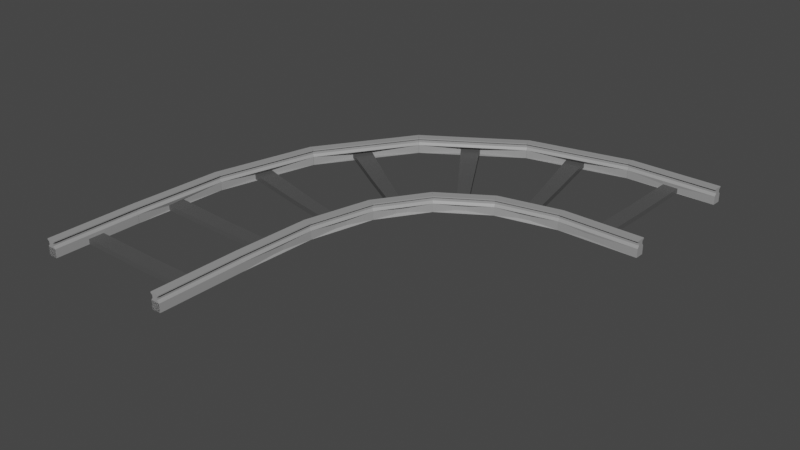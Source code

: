 # Source: RailCurve.blend  (saved by Blender 2.81.16; exported with 4.5.12 LTS)
import bpy
from mathutils import Matrix  # noqa: F401  (used for matrix-valued properties, if any)

bpy.ops.wm.read_factory_settings(use_empty=True)
scene = bpy.context.scene
scene.name = 'Scene'

# ---- collections
col_collection = bpy.data.collections.new('Collection'); scene.collection.children.link(col_collection)

# ---- materials (node trees are filled in below, after node groups)
mat_wood = bpy.data.materials.new('Wood')
mat_wood.use_transparent_shadow = False
mat_metal = bpy.data.materials.new('Metal')
mat_metal.use_transparent_shadow = False

# ---- material node trees
mat_wood.use_nodes = True; mat_wood.node_tree.nodes.clear()
_N = mat_wood.node_tree.nodes; _L = mat_wood.node_tree.links
n0 = _N.new('ShaderNodeOutputMaterial'); n0.name = 'Material Output'; n0.location = (300, 300)
n1 = _N.new('ShaderNodeBsdfPrincipled'); n1.name = 'Principled BSDF'; n1.location = (10, 300)
n1.distribution = 'GGX'
n1.subsurface_method = 'BURLEY'
n1.inputs[0].default_value = (0.08353, 0.08353, 0.08353, 1.0)
n1.inputs[3].default_value = 1.45
n1.inputs[27].default_value = (0.0, 0.0, 0.0, 1.0)
n1.inputs[28].default_value = 1.0
_L.new(n1.outputs[0], n0.inputs[0])
n0.is_active_output = True
mat_metal.use_nodes = True; mat_metal.node_tree.nodes.clear()
_N = mat_metal.node_tree.nodes; _L = mat_metal.node_tree.links
n0 = _N.new('ShaderNodeOutputMaterial'); n0.name = 'Material Output'; n0.location = (300, 300)
n1 = _N.new('ShaderNodeBsdfPrincipled'); n1.name = 'Principled BSDF'; n1.location = (10, 300)
n1.distribution = 'GGX'
n1.subsurface_method = 'BURLEY'
n1.inputs[0].default_value = (0.3185, 0.3185, 0.3185, 1.0)
n1.inputs[3].default_value = 1.45
n1.inputs[27].default_value = (0.0, 0.0, 0.0, 1.0)
n1.inputs[28].default_value = 1.0
_L.new(n1.outputs[0], n0.inputs[0])
n0.is_active_output = True

# ---- world
world_world = bpy.data.worlds.new('World'); scene.world = world_world
world_world.use_nodes = True; world_world.node_tree.nodes.clear()
_N = world_world.node_tree.nodes; _L = world_world.node_tree.links
n0 = _N.new('ShaderNodeOutputWorld'); n0.name = 'World Output'; n0.location = (300, 300)
n1 = _N.new('ShaderNodeBackground'); n1.name = 'Background'; n1.location = (10, 300)
n1.inputs[0].default_value = (0.05088, 0.05088, 0.05088, 1.0)
_L.new(n1.outputs[0], n0.inputs[0])
n0.is_active_output = True
world_world.color = (0.05088, 0.05088, 0.05088)
world_world.use_sun_shadow = False
world_world.sun_shadow_jitter_overblur = 0.0

# ---- meshes
me_cube_005 = bpy.data.meshes.new('Cube.005')
me_cube_005.from_pydata([(-4.581, -2.608, -0.1404), (-4.581, -2.608, 0.471), (-5.241, -2.608, -0.1404), (-5.241, -2.608, 0.471), (-4.581, -0.2196, -0.1258), (-4.581, -0.2196, 0.225), (-4.581, 0.8762, -0.1258), (-4.581, 0.8762, 0.225), (-5.241, 0.8762, -0.01009), (-5.241, -0.2196, -0.01009), (-5.241, -0.2196, 0.3407), (-5.241, 0.8762, 0.3407), (-4.582, 3.579, -0.1373), (-4.581, -2.608, -0.1404), (-4.581, -2.608, 0.471), (-4.582, 3.579, 0.4708), (-5.239, 3.585, -0.1373), (-5.241, -2.608, -0.1404), (-5.241, -2.608, 0.471), (-5.239, 3.585, 0.4708), (-4.581, -2.608, 1.006), (-4.582, 3.579, 1.003), (-5.241, -2.608, 1.006), (-5.239, 3.585, 1.003), (-4.582, 3.579, 0.9285), (-4.582, 3.579, 0.4698), (-5.239, 3.585, 0.4698), (-5.239, 3.585, 0.9279), (-4.581, -2.608, 0.9312), (-4.581, -2.608, 0.47), (-5.241, -2.608, 0.9306), (-5.241, -2.608, 0.47), (-4.716, 3.58, 0.8255), (-4.716, 3.58, 0.6482), (-5.105, 3.584, 0.6482), (-5.105, 3.584, 0.8255), (-4.715, -2.608, 0.8276), (-4.715, -2.608, 0.6493), (-5.106, -2.608, 0.8276), (-5.106, -2.608, 0.6493), (4.581, -2.608, -0.1404), (4.581, -2.608, 0.471), (5.241, -2.608, -0.1404), (5.241, -2.608, 0.471), (4.581, -0.2196, -0.1258), (4.581, -0.2196, 0.225), (4.581, 0.8762, -0.1258), (4.581, 0.8762, 0.225), (5.241, 0.8762, -0.01009), (5.241, -0.2196, -0.01009), (5.241, -0.2196, 0.3407), (5.241, 0.8762, 0.3407), (4.582, 3.574, -0.1388), (4.581, -2.608, -0.1404), (4.581, -2.608, 0.471), (4.582, 3.574, 0.4709), (5.24, 3.586, -0.1388), (5.241, -2.608, -0.1404), (5.241, -2.608, 0.471), (5.24, 3.586, 0.4709), (4.581, -2.608, 1.006), (4.582, 3.574, 1.004), (5.241, -2.608, 1.006), (5.24, 3.586, 1.004), (4.582, 3.574, 0.9298), (4.582, 3.574, 0.4699), (5.24, 3.586, 0.4699), (5.24, 3.586, 0.9292), (4.581, -2.608, 0.9312), (4.581, -2.608, 0.47), (5.241, -2.608, 0.9306), (5.241, -2.608, 0.47), (4.716, 3.576, 0.8266), (4.716, 3.576, 0.6487), (5.106, 3.583, 0.6487), (5.106, 3.583, 0.8266), (4.715, -2.608, 0.8276), (4.715, -2.608, 0.6493), (5.106, -2.608, 0.8276), (5.106, -2.608, 0.6493), (0.0, -0.2196, -0.1754), (0.0, -0.2196, 0.1754), (0.0, 0.8762, -0.1754), (0.0, 0.8762, 0.1754)], [], [(1, 0, 2, 3), (4, 5, 14, 13), (6, 7, 83, 82), (80, 81, 5, 4), (6, 82, 80, 4), (83, 7, 5, 81), (9, 10, 11, 8), (9, 8, 16, 17), (7, 6, 12, 15), (11, 10, 18, 19), (15, 12, 16, 19), (13, 14, 18, 17), (12, 13, 17, 16), (8, 11, 19, 16), (10, 9, 17, 18), (5, 7, 15, 14), (6, 4, 13, 12), (30, 28, 20, 22), (28, 24, 21, 20), (24, 27, 23, 21), (20, 21, 23, 22), (27, 30, 22, 23), (19, 18, 31, 26), (31, 29, 37, 39), (15, 19, 26, 25), (30, 27, 35, 38), (14, 15, 25, 29), (27, 24, 32, 35), (24, 28, 36, 32), (34, 39, 38, 35), (33, 34, 35, 32), (37, 33, 32, 36), (39, 37, 36, 38), (29, 25, 33, 37), (25, 26, 34, 33), (26, 31, 39, 34), (28, 30, 38, 36), (41, 43, 42, 40), (44, 53, 54, 45), (46, 82, 83, 47), (80, 44, 45, 81), (46, 44, 80, 82), (83, 81, 45, 47), (49, 48, 51, 50), (49, 57, 56, 48), (47, 55, 52, 46), (51, 59, 58, 50), (55, 59, 56, 52), (53, 57, 58, 54), (52, 56, 57, 53), (48, 56, 59, 51), (50, 58, 57, 49), (45, 54, 55, 47), (46, 52, 53, 44), (70, 62, 60, 68), (68, 60, 61, 64), (64, 61, 63, 67), (60, 62, 63, 61), (67, 63, 62, 70), (59, 66, 71, 58), (71, 79, 77, 69), (55, 65, 66, 59), (70, 78, 75, 67), (54, 69, 65, 55), (67, 75, 72, 64), (64, 72, 76, 68), (74, 75, 78, 79), (73, 72, 75, 74), (77, 76, 72, 73), (79, 78, 76, 77), (69, 77, 73, 65), (65, 73, 74, 66), (66, 74, 79, 71), (68, 76, 78, 70)])
me_cube_005.polygons.foreach_set('material_index', [1, 1, 0, 0, 0, 0, 1, 1, 1, 1, 1, 1, 1, 1, 1, 1, 1, 1, 1, 1, 1, 1, 1, 1, 1, 1, 1, 1, 1, 1, 1, 1, 1, 1, 1, 1, 1, 1, 1, 0, 0, 0, 0, 1, 1, 1, 1, 1, 1, 1, 1, 1, 1, 1, 1, 1, 1, 1, 1, 1, 1, 1, 1, 1, 1, 1, 1, 1, 1, 1, 1, 1, 1, 1])
_uv = me_cube_005.uv_layers.new(name='UVMap')
_uv.uv.foreach_set('vector', [0.625, 0.25, 0.375, 0.25, 0.375, 0.25, 0.625, 0.25, 0.375, 1.0, 0.625, 1.0, 0.625, 1.0, 0.375, 1.0, 0.375, 0.25, 0.625, 0.25, 0.625, 0.5, 0.375, 0.5, 0.375, 0.75, 0.625, 0.75, 0.625, 1.0, 0.375, 1.0, 0.125, 0.5, 0.375, 0.5, 0.375, 0.75, 0.125, 0.75, 0.625, 0.5, 0.875, 0.5, 0.875, 0.75, 0.625, 0.75, 0.375, 0.0, 0.625, 0.0, 0.625, 0.25, 0.375, 0.25, 0.375, 0.0, 0.375, 0.25, 0.375, 0.25, 0.375, 0.0, 0.625, 0.25, 0.375, 0.25, 0.375, 0.25, 0.625, 0.25, 0.625, 0.25, 0.625, 0.0, 0.625, 0.0, 0.625, 0.25, 0.625, 0.25, 0.375, 0.25, 0.375, 0.25, 0.625, 0.25, 0.375, 1.0, 0.625, 1.0, 0.625, 1.0, 0.375, 1.0, 0.125, 0.5, 0.125, 0.75, 0.125, 0.75, 0.125, 0.5, 0.375, 0.25, 0.625, 0.25, 0.625, 0.25, 0.375, 0.25, 0.625, 0.0, 0.375, 0.0, 0.375, 0.0, 0.625, 0.0, 0.875, 0.75, 0.875, 0.5, 0.875, 0.5, 0.875, 0.75, 0.125, 0.5, 0.125, 0.75, 0.125, 0.75, 0.125, 0.5, 0.625, 1.0, 0.625, 1.0, 0.625, 1.0, 0.625, 1.0, 0.875, 0.75, 0.875, 0.5, 0.875, 0.5, 0.875, 0.75, 0.625, 0.25, 0.625, 0.25, 0.625, 0.25, 0.625, 0.25, 0.875, 0.75, 0.875, 0.5, 0.875, 0.5, 0.875, 0.75, 0.625, 0.25, 0.625, 0.0, 0.625, 0.0, 0.625, 0.25, 0.625, 0.25, 0.625, 0.0, 0.625, 0.0, 0.625, 0.25, 0.625, 1.0, 0.625, 1.0, 0.625, 1.0, 0.625, 1.0, 0.625, 0.25, 0.625, 0.25, 0.625, 0.25, 0.625, 0.25, 0.625, 0.0, 0.625, 0.25, 0.625, 0.25, 0.625, 0.0, 0.875, 0.75, 0.875, 0.5, 0.875, 0.5, 0.875, 0.75, 0.625, 0.25, 0.625, 0.25, 0.625, 0.25, 0.625, 0.25, 0.875, 0.5, 0.875, 0.75, 0.875, 0.75, 0.875, 0.5, 0.625, 0.25, 0.625, 0.0, 0.625, 0.0, 0.625, 0.25, 0.625, 0.25, 0.625, 0.25, 0.625, 0.25, 0.625, 0.25, 0.875, 0.75, 0.875, 0.5, 0.875, 0.5, 0.875, 0.75, 0.625, 1.0, 0.625, 1.0, 0.625, 1.0, 0.625, 1.0, 0.875, 0.75, 0.875, 0.5, 0.875, 0.5, 0.875, 0.75, 0.625, 0.25, 0.625, 0.25, 0.625, 0.25, 0.625, 0.25, 0.625, 0.25, 0.625, 0.0, 0.625, 0.0, 0.625, 0.25, 0.625, 1.0, 0.625, 1.0, 0.625, 1.0, 0.625, 1.0, 0.625, 0.25, 0.625, 0.25, 0.375, 0.25, 0.375, 0.25, 0.375, 1.0, 0.375, 1.0, 0.625, 1.0, 0.625, 1.0, 0.375, 0.25, 0.375, 0.5, 0.625, 0.5, 0.625, 0.25, 0.375, 0.75, 0.375, 1.0, 0.625, 1.0, 0.625, 0.75, 0.125, 0.5, 0.125, 0.75, 0.375, 0.75, 0.375, 0.5, 0.625, 0.5, 0.625, 0.75, 0.875, 0.75, 0.875, 0.5, 0.375, 0.0, 0.375, 0.25, 0.625, 0.25, 0.625, 0.0, 0.375, 0.0, 0.375, 0.0, 0.375, 0.25, 0.375, 0.25, 0.625, 0.25, 0.625, 0.25, 0.375, 0.25, 0.375, 0.25, 0.625, 0.25, 0.625, 0.25, 0.625, 0.0, 0.625, 0.0, 0.625, 0.25, 0.625, 0.25, 0.375, 0.25, 0.375, 0.25, 0.375, 1.0, 0.375, 1.0, 0.625, 1.0, 0.625, 1.0, 0.125, 0.5, 0.125, 0.5, 0.125, 0.75, 0.125, 0.75, 0.375, 0.25, 0.375, 0.25, 0.625, 0.25, 0.625, 0.25, 0.625, 0.0, 0.625, 0.0, 0.375, 0.0, 0.375, 0.0, 0.875, 0.75, 0.875, 0.75, 0.875, 0.5, 0.875, 0.5, 0.125, 0.5, 0.125, 0.5, 0.125, 0.75, 0.125, 0.75, 0.625, 1.0, 0.625, 1.0, 0.625, 1.0, 0.625, 1.0, 0.875, 0.75, 0.875, 0.75, 0.875, 0.5, 0.875, 0.5, 0.625, 0.25, 0.625, 0.25, 0.625, 0.25, 0.625, 0.25, 0.875, 0.75, 0.875, 0.75, 0.875, 0.5, 0.875, 0.5, 0.625, 0.25, 0.625, 0.25, 0.625, 0.0, 0.625, 0.0, 0.625, 0.25, 0.625, 0.25, 0.625, 0.0, 0.625, 0.0, 0.625, 1.0, 0.625, 1.0, 0.625, 1.0, 0.625, 1.0, 0.625, 0.25, 0.625, 0.25, 0.625, 0.25, 0.625, 0.25, 0.625, 0.0, 0.625, 0.0, 0.625, 0.25, 0.625, 0.25, 0.875, 0.75, 0.875, 0.75, 0.875, 0.5, 0.875, 0.5, 0.625, 0.25, 0.625, 0.25, 0.625, 0.25, 0.625, 0.25, 0.875, 0.5, 0.875, 0.5, 0.875, 0.75, 0.875, 0.75, 0.625, 0.25, 0.625, 0.25, 0.625, 0.0, 0.625, 0.0, 0.625, 0.25, 0.625, 0.25, 0.625, 0.25, 0.625, 0.25, 0.875, 0.75, 0.875, 0.75, 0.875, 0.5, 0.875, 0.5, 0.625, 1.0, 0.625, 1.0, 0.625, 1.0, 0.625, 1.0, 0.875, 0.75, 0.875, 0.75, 0.875, 0.5, 0.875, 0.5, 0.625, 0.25, 0.625, 0.25, 0.625, 0.25, 0.625, 0.25, 0.625, 0.25, 0.625, 0.25, 0.625, 0.0, 0.625, 0.0, 0.625, 1.0, 0.625, 1.0, 0.625, 1.0, 0.625, 1.0])
me_cube_005.materials.append(mat_wood)
me_cube_005.materials.append(mat_metal)
me_cube_005.use_remesh_fix_poles = True
me_cube_005.use_remesh_preserve_attributes = False
me_cube_005.use_mirror_vertex_groups = False
me_cube_005.update()

# ---- curves / text
cu_nurbspath = bpy.data.curves.new('NurbsPath', 'CURVE')
cu_nurbspath.dimensions = '3D'
_sp = cu_nurbspath.splines.new('NURBS'); _sp.points.add(4)
_sp.points.foreach_set('co', [-4.544, -1.921e-07, 0.0, 1.0, 2.266, 0.002642, 0.0, 1.0, 6.282, -2.139, 0.0, 1.0, 8.652, -6.608, 0.0, 1.0, 8.523, -11.77, 0.0, 1.0])
_sp.order_u = 5
_sp.order_v = 0
_sp.use_endpoint_u = True
cu_nurbspath.use_path = True
cu_nurbspath.use_path_follow = True
cu_nurbspath.use_path_clamp = True
cu_nurbspath.eval_time = 1.0
cu_nurbspath.fill_mode = 'FULL'

# ---- objects
ob_cube_003 = bpy.data.objects.new('Cube.003', me_cube_005)
ob_nurbspath = bpy.data.objects.new('NurbsPath', cu_nurbspath)

# ---- transforms, parenting, visibility, modifiers, constraints
ob_cube_003.parent = ob_nurbspath
ob_cube_003.matrix_parent_inverse = Matrix(((0.643, 0.0002494, -1.051e-11, 0.0003692), (-0.0002494, 0.643, -5.42e-08, 0.9517), (-1.051e-11, 5.42e-08, 0.643, 8.022e-08), (-0.0, -0.0, -0.0, 1.0)))
ob_cube_003.location = (0.0, 0.0, 0.0)
ob_cube_003.lineart.crease_threshold = 0.0
_m = ob_cube_003.modifiers.new('Array', 'ARRAY')
_m.count = 7
_m.constant_offset_displace = (0.0, 0.0, 0.0)
_m.relative_offset_displace = (0.0, 1.0, 0.0)
_m = ob_cube_003.modifiers.new('Curve', 'CURVE')
_m.object = ob_nurbspath
ob_nurbspath.location = (0.0, 5.588, 0.0)
ob_nurbspath.rotation_euler = (0.0, -0.0, 1.571)
ob_nurbspath.scale = (1.555, 1.555, 1.555)
ob_nurbspath.lineart.crease_threshold = 0.0

# ---- collection membership
col_collection.objects.link(ob_cube_003)
col_collection.objects.link(ob_nurbspath)

# ---- scene / render settings (as saved in the file)
scene.frame_start = 1; scene.frame_end = 250; scene.frame_set(1)
scene.render.engine = 'BLENDER_EEVEE_NEXT'
scene.cycles.use_denoising = False
scene.cycles.samples = 128
scene.cycles.sampling_pattern = 'TABULATED_SOBOL'
scene.cycles.use_adaptive_sampling = False
scene.cycles.use_light_tree = False
scene.view_settings.view_transform = 'Filmic'
bpy.context.view_layer.update()

# ---- added for rendering (the .blend has no active camera and no usable light): camera, sun
cam_auto = bpy.data.cameras.new('AutoCamera')
cam_auto.lens = 50.0
cam_auto.sensor_width = 36.0
cam_auto.clip_end = 1000.0
ob_auto_camera = bpy.data.objects.new('AutoCamera', cam_auto)
scene.collection.objects.link(ob_auto_camera)
ob_auto_camera.location = (49.2284, -41.4126, 32.4216)
ob_auto_camera.rotation_euler = (1.09748, -7.21219e-08, 0.694738)
scene.camera = ob_auto_camera
light_auto_sun = bpy.data.lights.new('AutoSun', 'SUN')
light_auto_sun.energy = 3.0
light_auto_sun.angle = 0.0523599
ob_auto_sun = bpy.data.objects.new('AutoSun', light_auto_sun)
scene.collection.objects.link(ob_auto_sun)
ob_auto_sun.rotation_euler = (0.872665, 0.174533, 0.523599)
bpy.context.view_layer.update()
